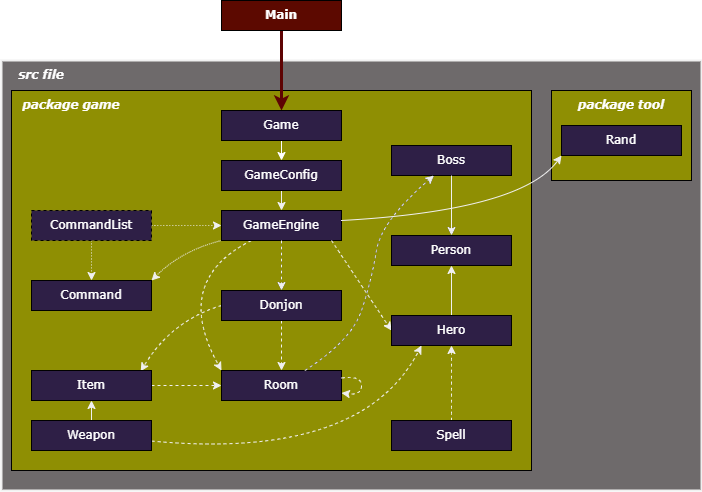

The diagram above was exported from draw.io. Its source (the exported page's mxGraphModel, read from the mxfile embedded in the PNG):
<mxGraphModel dx="832" dy="568" grid="1" gridSize="10" guides="1" tooltips="1" connect="1" arrows="1" fold="1" page="1" pageScale="1" pageWidth="850" pageHeight="1100" math="0" shadow="0">
  <root>
    <mxCell id="0" />
    <mxCell id="1" parent="0" />
    <mxCell id="81" value="" style="rounded=0.5;whiteSpace=wrap;html=1;fillColor=#6E6A6B;fontColor=#ffffff;strokeColor=#F0F0F0;strokeWidth=2;" vertex="1" parent="1">
      <mxGeometry x="130" y="80" width="700" height="430" as="geometry" />
    </mxCell>
    <mxCell id="78" value="" style="rounded=0;whiteSpace=wrap;html=1;fillColor=#8F8F03;fontColor=#ffffff;" vertex="1" parent="1">
      <mxGeometry x="680" y="110" width="140" height="90" as="geometry" />
    </mxCell>
    <mxCell id="64" value="" style="rounded=0;whiteSpace=wrap;html=1;fillColor=#8F8F03;fontColor=#ffffff;" parent="1" vertex="1">
      <mxGeometry x="140" y="110" width="520" height="380" as="geometry" />
    </mxCell>
    <mxCell id="76" style="edgeStyle=none;html=1;strokeColor=#5e0303;strokeWidth=3;fontColor=#FFFAFA;" parent="1" source="23" target="74" edge="1">
      <mxGeometry relative="1" as="geometry" />
    </mxCell>
    <mxCell id="23" value="Main" style="rounded=0;whiteSpace=wrap;html=1;fontFamily=Verdana;fillColor=#5C0900;fontStyle=1;fontColor=#ffffff;" parent="1" vertex="1">
      <mxGeometry x="350" y="20" width="120" height="30" as="geometry" />
    </mxCell>
    <mxCell id="68" value="" style="edgeStyle=none;html=1;fontColor=#FFFAFA;strokeColor=#F0F0F0;" parent="1" source="24" target="25" edge="1">
      <mxGeometry relative="1" as="geometry">
        <Array as="points" />
      </mxGeometry>
    </mxCell>
    <mxCell id="24" value="GameConfig" style="rounded=0;whiteSpace=wrap;html=1;fillStyle=auto;fillColor=#2E1F46;fontFamily=Verdana;fontColor=#ffffff;" parent="1" vertex="1">
      <mxGeometry x="350" y="180" width="120" height="30" as="geometry" />
    </mxCell>
    <mxCell id="43" value="" style="edgeStyle=none;html=1;dashed=1;fontColor=#ffffff;" parent="1" source="25" target="26" edge="1">
      <mxGeometry relative="1" as="geometry" />
    </mxCell>
    <mxCell id="49" style="edgeStyle=none;curved=1;html=1;entryX=0;entryY=0;entryDx=0;entryDy=0;dashed=1;fontColor=#FFFAFA;strokeColor=#F0F0F0;" parent="1" source="25" target="39" edge="1">
      <mxGeometry relative="1" as="geometry">
        <Array as="points">
          <mxPoint x="300" y="300" />
        </Array>
      </mxGeometry>
    </mxCell>
    <mxCell id="65" style="edgeStyle=none;html=1;entryX=1;entryY=0;entryDx=0;entryDy=0;dashed=1;dashPattern=1 1;fontFamily=Verdana;exitX=0;exitY=1;exitDx=0;exitDy=0;curved=1;fontColor=#FFFAFA;strokeColor=#F0F0F0;" parent="1" source="25" target="54" edge="1">
      <mxGeometry relative="1" as="geometry">
        <Array as="points">
          <mxPoint x="310" y="270" />
        </Array>
      </mxGeometry>
    </mxCell>
    <mxCell id="25" value="GameEngine" style="rounded=0;whiteSpace=wrap;html=1;fillStyle=auto;fillColor=#2E1F46;fontFamily=Verdana;fontColor=#ffffff;" parent="1" vertex="1">
      <mxGeometry x="350" y="230" width="120" height="30" as="geometry" />
    </mxCell>
    <mxCell id="44" value="" style="edgeStyle=none;html=1;dashed=1;fontColor=#ffffff;strokeColor=#F0F0F0;" parent="1" source="26" target="39" edge="1">
      <mxGeometry relative="1" as="geometry" />
    </mxCell>
    <mxCell id="48" style="edgeStyle=none;curved=1;html=1;entryX=0.91;entryY=0.027;entryDx=0;entryDy=0;dashed=1;exitX=0;exitY=0.5;exitDx=0;exitDy=0;entryPerimeter=0;fontColor=#FFFAFA;strokeColor=#F0F0F0;" parent="1" source="26" target="35" edge="1">
      <mxGeometry relative="1" as="geometry">
        <Array as="points">
          <mxPoint x="300" y="340" />
        </Array>
      </mxGeometry>
    </mxCell>
    <mxCell id="26" value="Donjon" style="rounded=0;whiteSpace=wrap;html=1;fillStyle=auto;fillColor=#2E1F46;fontFamily=Verdana;fontColor=#ffffff;" parent="1" vertex="1">
      <mxGeometry x="350" y="310" width="120" height="30" as="geometry" />
    </mxCell>
    <mxCell id="27" value="Person" style="rounded=0;whiteSpace=wrap;html=1;fillStyle=auto;fillColor=#2E1F46;fontFamily=Verdana;fontColor=#ffffff;" parent="1" vertex="1">
      <mxGeometry x="520" y="255" width="120" height="30" as="geometry" />
    </mxCell>
    <mxCell id="30" style="edgeStyle=none;html=1;fontColor=#FFFAFA;" parent="1" source="28" target="27" edge="1">
      <mxGeometry relative="1" as="geometry" />
    </mxCell>
    <mxCell id="28" value="Boss" style="rounded=0;whiteSpace=wrap;html=1;fillStyle=auto;fillColor=#2E1F46;fontFamily=Verdana;fontColor=#ffffff;" parent="1" vertex="1">
      <mxGeometry x="520" y="165" width="120" height="30" as="geometry" />
    </mxCell>
    <mxCell id="31" style="edgeStyle=none;html=1;fontColor=#FFFAFA;strokeColor=#F0F0F0;" parent="1" source="29" target="27" edge="1">
      <mxGeometry relative="1" as="geometry" />
    </mxCell>
    <mxCell id="33" value="" style="edgeStyle=none;html=1;entryX=0;entryY=0.5;entryDx=0;entryDy=0;dashed=1;curved=1;fontColor=#FFFAFA;strokeColor=#F0F0F0;" parent="1" target="29" edge="1">
      <mxGeometry relative="1" as="geometry">
        <Array as="points" />
        <mxPoint x="460" y="260" as="sourcePoint" />
      </mxGeometry>
    </mxCell>
    <mxCell id="29" value="Hero" style="rounded=0;whiteSpace=wrap;html=1;fillStyle=auto;fillColor=#2E1F46;fontFamily=Verdana;fontColor=#ffffff;" parent="1" vertex="1">
      <mxGeometry x="520" y="335" width="120" height="30" as="geometry" />
    </mxCell>
    <mxCell id="40" style="edgeStyle=none;html=1;entryX=0;entryY=0.5;entryDx=0;entryDy=0;dashed=1;fontColor=#FFFAFA;strokeColor=#F0F0F0;" parent="1" source="35" target="39" edge="1">
      <mxGeometry relative="1" as="geometry" />
    </mxCell>
    <mxCell id="35" value="Item" style="rounded=0;whiteSpace=wrap;html=1;fillStyle=auto;fillColor=#2E1F46;fontFamily=Verdana;fontColor=#ffffff;" parent="1" vertex="1">
      <mxGeometry x="160" y="390" width="120" height="30" as="geometry" />
    </mxCell>
    <mxCell id="37" value="" style="edgeStyle=none;html=1;fontColor=#FFFAFA;strokeColor=#F0F0F0;" parent="1" source="36" target="35" edge="1">
      <mxGeometry relative="1" as="geometry" />
    </mxCell>
    <mxCell id="47" style="edgeStyle=none;html=1;entryX=0.25;entryY=1;entryDx=0;entryDy=0;dashed=1;curved=1;fontColor=#FFFAFA;strokeColor=#F0F0F0;" parent="1" source="36" target="29" edge="1">
      <mxGeometry relative="1" as="geometry">
        <Array as="points">
          <mxPoint x="490" y="480" />
        </Array>
      </mxGeometry>
    </mxCell>
    <mxCell id="36" value="Weapon" style="rounded=0;whiteSpace=wrap;html=1;fillStyle=auto;fillColor=#2E1F46;fontFamily=Verdana;fontColor=#ffffff;" parent="1" vertex="1">
      <mxGeometry x="160" y="440" width="120" height="30" as="geometry" />
    </mxCell>
    <mxCell id="46" style="edgeStyle=none;html=1;dashed=1;curved=1;fontColor=#FFFAFA;" parent="1" source="39" target="28" edge="1">
      <mxGeometry relative="1" as="geometry">
        <Array as="points">
          <mxPoint x="480" y="360" />
          <mxPoint x="500" y="300" />
          <mxPoint x="510" y="240" />
        </Array>
      </mxGeometry>
    </mxCell>
    <mxCell id="39" value="Room" style="rounded=0;whiteSpace=wrap;html=1;fillStyle=auto;fillColor=#2E1F46;fontFamily=Verdana;fontColor=#ffffff;" parent="1" vertex="1">
      <mxGeometry x="350" y="390" width="120" height="30" as="geometry" />
    </mxCell>
    <mxCell id="51" style="edgeStyle=none;curved=1;html=1;dashed=1;fontColor=#FFFAFA;strokeColor=#F0F0F0;" parent="1" source="39" target="39" edge="1">
      <mxGeometry relative="1" as="geometry" />
    </mxCell>
    <mxCell id="53" style="edgeStyle=none;curved=1;html=1;dashed=1;fontColor=#FFFAFA;strokeColor=#F0F0F0;" parent="1" source="52" target="29" edge="1">
      <mxGeometry relative="1" as="geometry" />
    </mxCell>
    <mxCell id="52" value="Spell" style="rounded=0;whiteSpace=wrap;html=1;fillStyle=auto;fillColor=#2E1F46;fontFamily=Verdana;fontColor=#ffffff;" parent="1" vertex="1">
      <mxGeometry x="520" y="440" width="120" height="30" as="geometry" />
    </mxCell>
    <mxCell id="54" value="Command" style="rounded=0;whiteSpace=wrap;html=1;fillStyle=auto;fillColor=#2E1F46;fontFamily=Verdana;fontColor=#ffffff;" parent="1" vertex="1">
      <mxGeometry x="160" y="300" width="120" height="30" as="geometry" />
    </mxCell>
    <mxCell id="57" style="edgeStyle=none;curved=1;html=1;dashed=1;strokeWidth=1;strokeColor=none;dashPattern=1 4;fontColor=#ffffff;" parent="1" source="55" target="25" edge="1">
      <mxGeometry relative="1" as="geometry" />
    </mxCell>
    <mxCell id="59" style="edgeStyle=none;curved=1;html=1;dashed=1;dashPattern=1 2;strokeWidth=1;fontColor=#FFFAFA;strokeColor=#F0F0F0;" parent="1" source="55" edge="1">
      <mxGeometry relative="1" as="geometry">
        <mxPoint x="350" y="245" as="targetPoint" />
      </mxGeometry>
    </mxCell>
    <mxCell id="61" value="" style="edgeStyle=none;curved=1;html=1;dashed=1;dashPattern=1 2;strokeWidth=1;fontColor=#FFFAFA;strokeColor=#F0F0F0;" parent="1" source="55" target="54" edge="1">
      <mxGeometry relative="1" as="geometry" />
    </mxCell>
    <mxCell id="55" value="CommandList" style="rounded=0;whiteSpace=wrap;html=1;dashed=1;fillStyle=auto;fillColor=#2E1F46;fontFamily=Verdana;fontColor=#ffffff;" parent="1" vertex="1">
      <mxGeometry x="160" y="230" width="120" height="30" as="geometry" />
    </mxCell>
    <mxCell id="66" value="&lt;font face=&quot;Verdana&quot;&gt;package game&lt;/font&gt;" style="text;html=1;align=center;verticalAlign=middle;whiteSpace=wrap;rounded=0;fontColor=#ffffff;fontStyle=3;strokeColor=none;" parent="1" vertex="1">
      <mxGeometry x="150" y="110" width="100" height="30" as="geometry" />
    </mxCell>
    <mxCell id="70" style="edgeStyle=none;html=1;fontColor=#FFFAFA;strokeColor=#F0F0F0;" parent="1" edge="1">
      <mxGeometry relative="1" as="geometry">
        <mxPoint x="580" y="195" as="sourcePoint" />
        <mxPoint x="580" y="255" as="targetPoint" />
      </mxGeometry>
    </mxCell>
    <mxCell id="71" style="edgeStyle=none;html=1;dashed=1;curved=1;fontColor=#FFFAFA;strokeColor=#F0F0F0;" parent="1" edge="1">
      <mxGeometry relative="1" as="geometry">
        <Array as="points">
          <mxPoint x="480" y="360" />
          <mxPoint x="500" y="300" />
          <mxPoint x="510" y="240" />
        </Array>
        <mxPoint x="433.33333333333326" y="390" as="sourcePoint" />
        <mxPoint x="562.5" y="195" as="targetPoint" />
      </mxGeometry>
    </mxCell>
    <mxCell id="73" value="" style="edgeStyle=none;html=1;dashed=1;fontColor=#ffffff;strokeColor=#F0F0F0;" parent="1" edge="1">
      <mxGeometry relative="1" as="geometry">
        <mxPoint x="410" y="260" as="sourcePoint" />
        <mxPoint x="410" y="310" as="targetPoint" />
      </mxGeometry>
    </mxCell>
    <mxCell id="75" style="edgeStyle=none;html=1;entryX=0.5;entryY=0;entryDx=0;entryDy=0;strokeColor=#ffffff;strokeWidth=1;fontColor=#FFFAFA;" parent="1" source="74" target="24" edge="1">
      <mxGeometry relative="1" as="geometry" />
    </mxCell>
    <mxCell id="74" value="Game" style="rounded=0;whiteSpace=wrap;html=1;fillStyle=auto;fillColor=#2E1F46;fontFamily=Verdana;fontColor=#ffffff;" parent="1" vertex="1">
      <mxGeometry x="350" y="130" width="120" height="30" as="geometry" />
    </mxCell>
    <mxCell id="80" style="edgeStyle=none;html=1;entryX=0;entryY=1;entryDx=0;entryDy=0;strokeColor=#F0F0F0;curved=1;" edge="1" parent="1" target="77">
      <mxGeometry relative="1" as="geometry">
        <mxPoint x="470" y="240" as="sourcePoint" />
        <Array as="points">
          <mxPoint x="650" y="230" />
        </Array>
      </mxGeometry>
    </mxCell>
    <mxCell id="77" value="Rand" style="rounded=0;whiteSpace=wrap;html=1;fillStyle=auto;fillColor=#2E1F46;fontFamily=Verdana;fontColor=#ffffff;" vertex="1" parent="1">
      <mxGeometry x="690" y="145" width="120" height="30" as="geometry" />
    </mxCell>
    <mxCell id="79" value="&lt;font face=&quot;Verdana&quot;&gt;package tool&lt;/font&gt;" style="text;html=1;align=center;verticalAlign=middle;whiteSpace=wrap;rounded=0;fontColor=#ffffff;fontStyle=3;strokeColor=none;" vertex="1" parent="1">
      <mxGeometry x="700" y="110" width="100" height="30" as="geometry" />
    </mxCell>
    <mxCell id="82" value="&lt;font face=&quot;Verdana&quot;&gt;src file&lt;/font&gt;" style="text;html=1;align=center;verticalAlign=middle;whiteSpace=wrap;rounded=0;fontColor=#ffffff;fontStyle=3;strokeColor=none;" vertex="1" parent="1">
      <mxGeometry x="140" y="80" width="60" height="30" as="geometry" />
    </mxCell>
  </root>
</mxGraphModel>